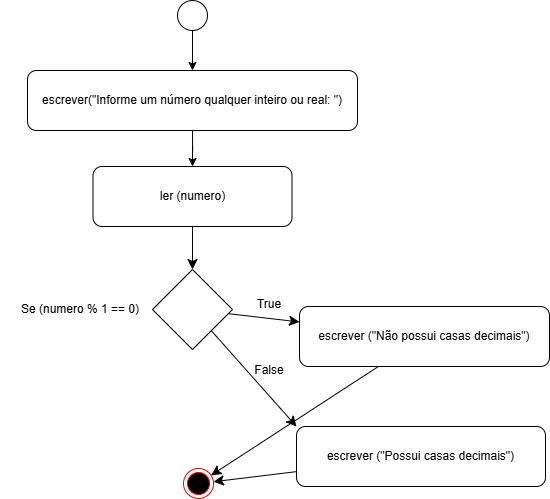

The diagram above was exported from draw.io. Its source (the exported page's mxGraphModel, read from the mxfile embedded in the PNG):
<mxGraphModel dx="2573" dy="1996" grid="1" gridSize="10" guides="1" tooltips="1" connect="1" arrows="1" fold="1" page="1" pageScale="1" pageWidth="827" pageHeight="1169" math="0" shadow="0">
  <root>
    <mxCell id="0" />
    <mxCell id="1" parent="0" />
    <mxCell id="LCr0_zkPLSrHNDagsrAb-25" value="" style="ellipse;html=1;shape=endState;fillColor=#000000;strokeColor=#ff0000;" vertex="1" parent="1">
      <mxGeometry x="-517" y="-312" width="30" height="30" as="geometry" />
    </mxCell>
    <mxCell id="LCr0_zkPLSrHNDagsrAb-41" value="" style="edgeStyle=orthogonalEdgeStyle;rounded=0;orthogonalLoop=1;jettySize=auto;html=1;" edge="1" parent="1" source="LCr0_zkPLSrHNDagsrAb-27" target="LCr0_zkPLSrHNDagsrAb-40">
      <mxGeometry relative="1" as="geometry" />
    </mxCell>
    <mxCell id="LCr0_zkPLSrHNDagsrAb-27" value="" style="ellipse;whiteSpace=wrap;html=1;aspect=fixed;" vertex="1" parent="1">
      <mxGeometry x="-523" y="-780" width="30" height="30" as="geometry" />
    </mxCell>
    <mxCell id="LCr0_zkPLSrHNDagsrAb-28" value="" style="edgeStyle=none;curved=1;rounded=0;orthogonalLoop=1;jettySize=auto;html=1;fontSize=12;startSize=8;endSize=8;" edge="1" parent="1" source="LCr0_zkPLSrHNDagsrAb-29" target="LCr0_zkPLSrHNDagsrAb-34">
      <mxGeometry relative="1" as="geometry" />
    </mxCell>
    <mxCell id="LCr0_zkPLSrHNDagsrAb-29" value="ler (numero)" style="rounded=1;whiteSpace=wrap;html=1;" vertex="1" parent="1">
      <mxGeometry x="-607.5" y="-614" width="199" height="60" as="geometry" />
    </mxCell>
    <mxCell id="LCr0_zkPLSrHNDagsrAb-30" value="" style="edgeStyle=none;curved=1;rounded=0;orthogonalLoop=1;jettySize=auto;html=1;fontSize=12;startSize=8;endSize=8;" edge="1" parent="1" source="LCr0_zkPLSrHNDagsrAb-31" target="LCr0_zkPLSrHNDagsrAb-25">
      <mxGeometry relative="1" as="geometry" />
    </mxCell>
    <mxCell id="LCr0_zkPLSrHNDagsrAb-31" value="escrever (&quot;Não possui casas decimais&quot;)" style="whiteSpace=wrap;html=1;rounded=1;" vertex="1" parent="1">
      <mxGeometry x="-401" y="-474" width="250" height="60" as="geometry" />
    </mxCell>
    <mxCell id="LCr0_zkPLSrHNDagsrAb-32" value="" style="edgeStyle=none;curved=1;rounded=0;orthogonalLoop=1;jettySize=auto;html=1;fontSize=12;startSize=8;endSize=8;" edge="1" parent="1" source="LCr0_zkPLSrHNDagsrAb-34" target="LCr0_zkPLSrHNDagsrAb-31">
      <mxGeometry relative="1" as="geometry" />
    </mxCell>
    <mxCell id="LCr0_zkPLSrHNDagsrAb-33" value="" style="edgeStyle=none;curved=1;rounded=0;orthogonalLoop=1;jettySize=auto;html=1;fontSize=12;startSize=8;endSize=8;entryX=0;entryY=0;entryDx=0;entryDy=0;" edge="1" parent="1" source="LCr0_zkPLSrHNDagsrAb-34" target="LCr0_zkPLSrHNDagsrAb-37">
      <mxGeometry relative="1" as="geometry" />
    </mxCell>
    <mxCell id="LCr0_zkPLSrHNDagsrAb-34" value="" style="rhombus;whiteSpace=wrap;html=1;" vertex="1" parent="1">
      <mxGeometry x="-548" y="-511" width="80" height="80" as="geometry" />
    </mxCell>
    <mxCell id="LCr0_zkPLSrHNDagsrAb-35" value="Se (numero % 1 == 0)" style="text;html=1;align=center;verticalAlign=middle;whiteSpace=wrap;rounded=0;" vertex="1" parent="1">
      <mxGeometry x="-700" y="-486" width="160" height="30" as="geometry" />
    </mxCell>
    <mxCell id="LCr0_zkPLSrHNDagsrAb-36" value="" style="edgeStyle=none;curved=1;rounded=0;orthogonalLoop=1;jettySize=auto;html=1;fontSize=12;startSize=8;endSize=8;" edge="1" parent="1" source="LCr0_zkPLSrHNDagsrAb-37" target="LCr0_zkPLSrHNDagsrAb-25">
      <mxGeometry relative="1" as="geometry" />
    </mxCell>
    <mxCell id="LCr0_zkPLSrHNDagsrAb-37" value="escrever (&quot;Possui casas decimais&quot;)" style="whiteSpace=wrap;html=1;rounded=1;" vertex="1" parent="1">
      <mxGeometry x="-404" y="-354" width="249" height="60" as="geometry" />
    </mxCell>
    <mxCell id="LCr0_zkPLSrHNDagsrAb-38" value="True" style="text;html=1;align=center;verticalAlign=middle;whiteSpace=wrap;rounded=0;" vertex="1" parent="1">
      <mxGeometry x="-511" y="-491" width="160" height="30" as="geometry" />
    </mxCell>
    <mxCell id="LCr0_zkPLSrHNDagsrAb-39" value="False" style="text;html=1;align=center;verticalAlign=middle;whiteSpace=wrap;rounded=0;" vertex="1" parent="1">
      <mxGeometry x="-511" y="-425" width="160" height="30" as="geometry" />
    </mxCell>
    <mxCell id="LCr0_zkPLSrHNDagsrAb-42" value="" style="edgeStyle=orthogonalEdgeStyle;rounded=0;orthogonalLoop=1;jettySize=auto;html=1;" edge="1" parent="1" source="LCr0_zkPLSrHNDagsrAb-40" target="LCr0_zkPLSrHNDagsrAb-29">
      <mxGeometry relative="1" as="geometry" />
    </mxCell>
    <mxCell id="LCr0_zkPLSrHNDagsrAb-40" value="escrever(&quot;Informe um número qualquer inteiro ou real: &quot;)" style="rounded=1;whiteSpace=wrap;html=1;" vertex="1" parent="1">
      <mxGeometry x="-673" y="-710" width="330" height="60" as="geometry" />
    </mxCell>
  </root>
</mxGraphModel>